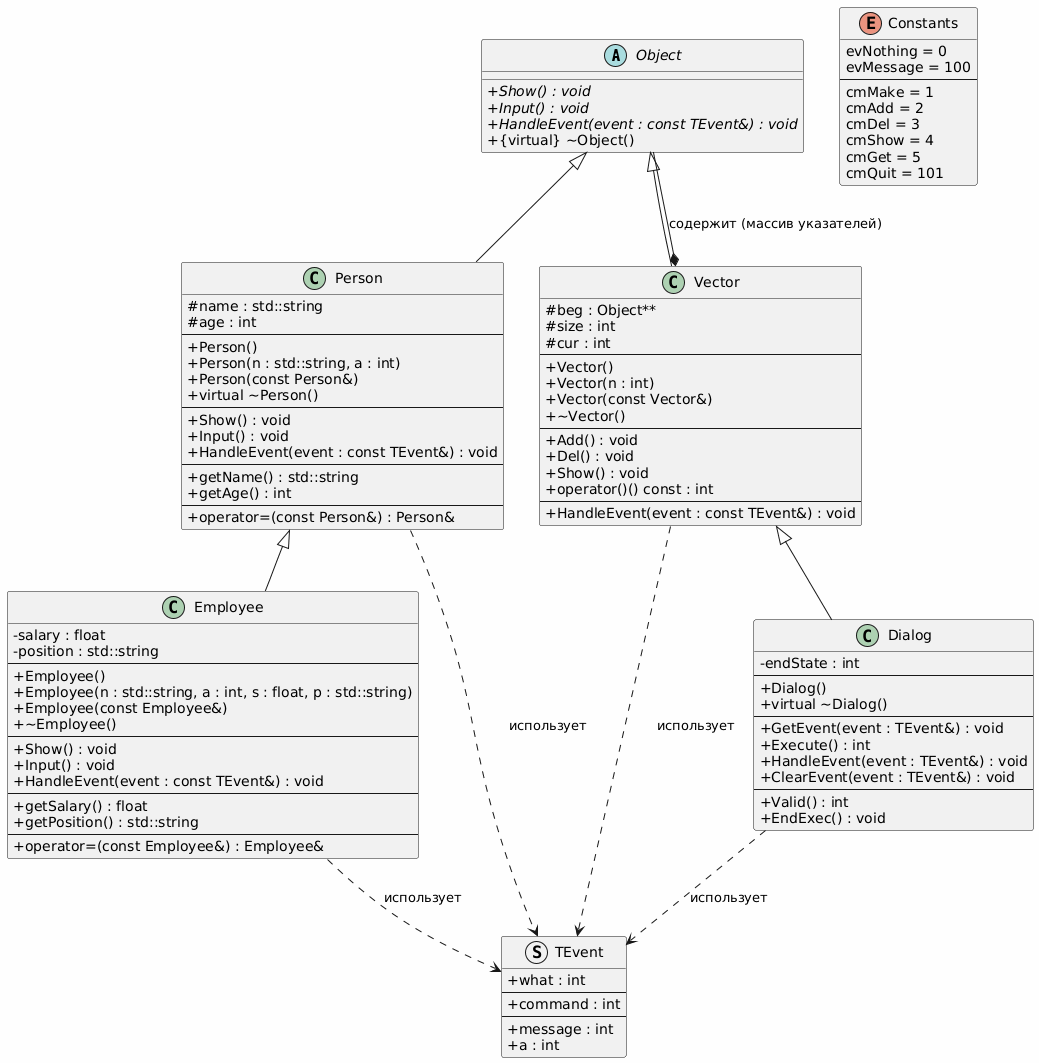

The diagram above was rendered by PlantUML. Its source (embedded in the PNG):
@startuml
skinparam classAttributeIconSize 0
skinparam backgroundColor #FEFEFE

' ========== АБСТРАКТНЫЙ КЛАСС ==========
abstract class Object {
    + {abstract} Show() : void
    + {abstract} Input() : void
    + {abstract} HandleEvent(event : const TEvent&) : void
    + {virtual} ~Object()
}

' ========== КЛАССЫ-НАСЛЕДНИКИ ==========
class Person {
    # name : std::string
    # age : int
    --
    + Person()
    + Person(n : std::string, a : int)
    + Person(const Person&)
    + virtual ~Person()
    --
    + Show() : void
    + Input() : void
    + HandleEvent(event : const TEvent&) : void
    --
    + getName() : std::string
    + getAge() : int
    --
    + operator=(const Person&) : Person&
}

class Employee {
    - salary : float
    - position : std::string
    --
    + Employee()
    + Employee(n : std::string, a : int, s : float, p : std::string)
    + Employee(const Employee&)
    + ~Employee()
    --
    + Show() : void
    + Input() : void
    + HandleEvent(event : const TEvent&) : void
    --
    + getSalary() : float
    + getPosition() : std::string
    --
    + operator=(const Employee&) : Employee&
}

' ========== СТРУКТУРА СОБЫТИЯ ==========
struct TEvent {
    + what : int
    --
    + command : int
    --
    + message : int
    + a : int
}

' ========== КЛАСС-КОНТЕЙНЕР VECTOR ==========
class Vector {
    # beg : Object**
    # size : int
    # cur : int
    --
    + Vector()
    + Vector(n : int)
    + Vector(const Vector&)
    + ~Vector()
    --
    + Add() : void
    + Del() : void
    + Show() : void
    + operator()() const : int
    --
    + HandleEvent(event : const TEvent&) : void
}

' ========== КЛАСС DIALOG (НАСЛЕДНИК VECTOR) ==========
class Dialog {
    - endState : int
    --
    + Dialog()
    + virtual ~Dialog()
    --
    + GetEvent(event : TEvent&) : void
    + Execute() : int
    + HandleEvent(event : TEvent&) : void
    + ClearEvent(event : TEvent&) : void
    --
    + Valid() : int
    + EndExec() : void
}

' ========== КОНСТАНТЫ (для справки) ==========
enum Constants {
    evNothing = 0
    evMessage = 100
    --
    cmMake = 1
    cmAdd = 2
    cmDel = 3
    cmShow = 4
    cmGet = 5
    cmQuit = 101
}

' ========== СВЯЗИ ==========
Object <|-- Person
Person <|-- Employee
Object <|-- Vector
Vector <|-- Dialog

Vector *-- Object : содержит (массив указателей)

Vector ..> TEvent : использует
Dialog ..> TEvent : использует
Person ..> TEvent : использует
Employee ..> TEvent : использует
@enduml